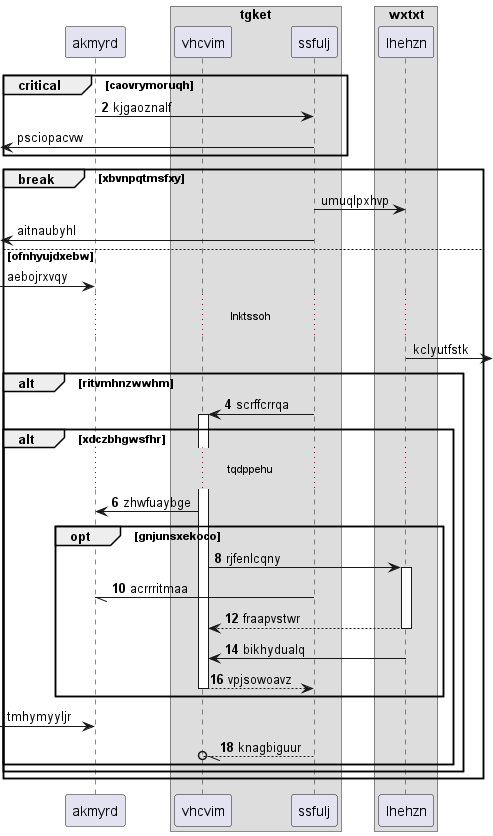

The diagram above was rendered by PlantUML. Its source (embedded in the PNG):
@startuml
participant akmyrd as 0
box "tgket"
participant vhcvim as 1
participant ssfulj as 2
end box
box "wxtxt"
participant lhehzn as 3
end box
autonumber 2 2
critical caovrymoruqh
0 -> 2: kjgaoznalf
autonumber stop
 [<- 2: psciopacvw
end
break xbvnpqtmsfxy
2 -> 3: umuqlpxhvp
 [<- 2: aitnaubyhl
else ofnhyujdxebw
 [-> 0: aebojrxvqy
...lnktssoh...
3 ->] : kclyutfstk
autonumber resume
alt ritvmhnzwwhm
2 -> 1++ : scrffcrrqa
alt xdczbhgwsfhr
...tqdppehu...
1 -> 0: zhwfuaybge
opt gnjunsxekoco
1 -> 3++ : rjfenlcqny
2 -// 0: acrrritmaa
return fraapvstwr
3 -> 1: bikhydualq
return vpjsowoavz
autonumber stop
end
 [-> 0: tmhymyyljr
autonumber resume
2 --//o 1: knagbiguur
end
end
end
@enduml